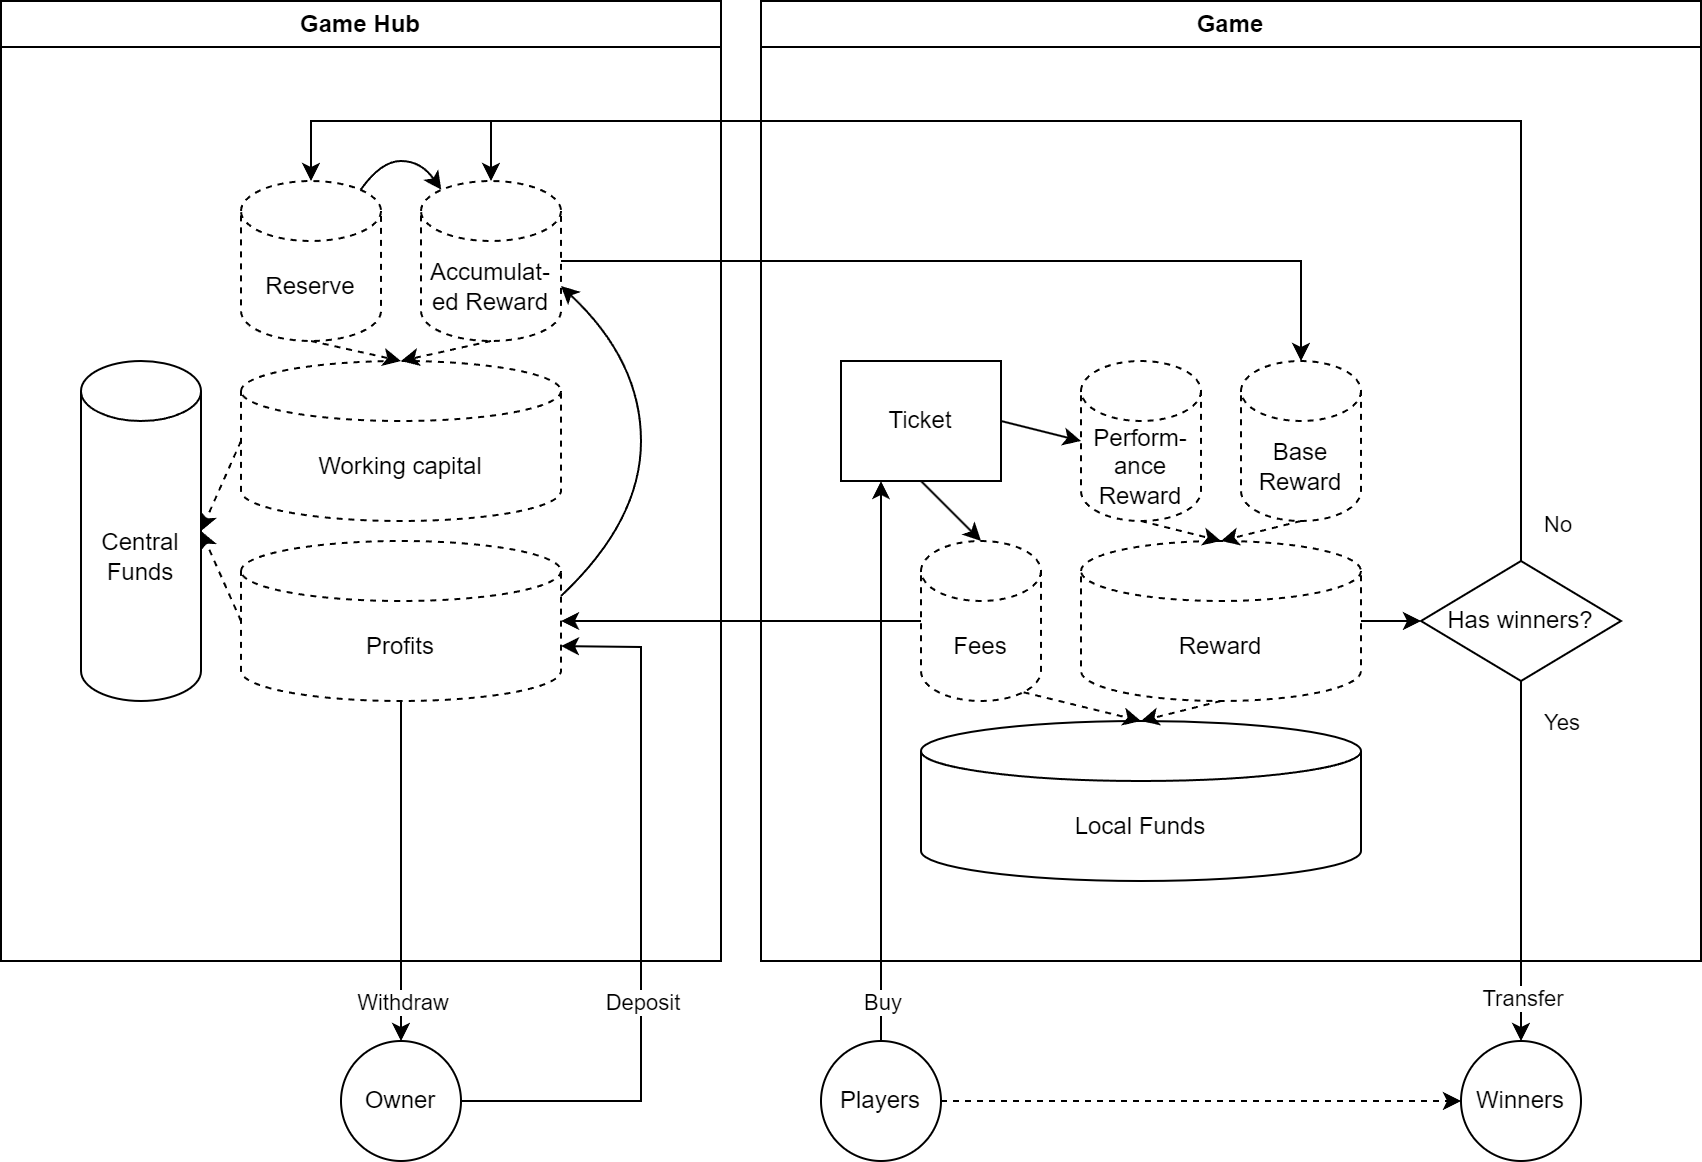

The diagram above was exported from draw.io. Its source (the exported page's mxGraphModel, read from the mxfile embedded in the PNG):
<mxGraphModel dx="1418" dy="828" grid="1" gridSize="10" guides="1" tooltips="1" connect="1" arrows="1" fold="1" page="1" pageScale="1" pageWidth="850" pageHeight="1100" math="0" shadow="0">
  <root>
    <mxCell id="0" />
    <mxCell id="1" parent="0" />
    <mxCell id="PVLZscsEvBB52rjsfQya-2" value="Game Hub" style="swimlane;whiteSpace=wrap;html=1;" parent="1" vertex="1">
      <mxGeometry width="360" height="480" as="geometry" />
    </mxCell>
    <mxCell id="PVLZscsEvBB52rjsfQya-1" value="Central&lt;br&gt;Funds" style="shape=cylinder3;whiteSpace=wrap;html=1;boundedLbl=1;backgroundOutline=1;size=15;" parent="PVLZscsEvBB52rjsfQya-2" vertex="1">
      <mxGeometry x="40" y="180" width="60" height="170" as="geometry" />
    </mxCell>
    <mxCell id="PVLZscsEvBB52rjsfQya-31" value="Working capital" style="shape=cylinder3;whiteSpace=wrap;html=1;boundedLbl=1;backgroundOutline=1;size=15;dashed=1;" parent="PVLZscsEvBB52rjsfQya-2" vertex="1">
      <mxGeometry x="120" y="180" width="160" height="80" as="geometry" />
    </mxCell>
    <mxCell id="PVLZscsEvBB52rjsfQya-33" value="Profits" style="shape=cylinder3;whiteSpace=wrap;html=1;boundedLbl=1;backgroundOutline=1;size=15;dashed=1;" parent="PVLZscsEvBB52rjsfQya-2" vertex="1">
      <mxGeometry x="120" y="270" width="160" height="80" as="geometry" />
    </mxCell>
    <mxCell id="PVLZscsEvBB52rjsfQya-40" value="" style="curved=1;endArrow=classic;html=1;rounded=0;exitX=1;exitY=0;exitDx=0;exitDy=27.5;exitPerimeter=0;entryX=1;entryY=0;entryDx=0;entryDy=52.5;entryPerimeter=0;" parent="PVLZscsEvBB52rjsfQya-2" source="PVLZscsEvBB52rjsfQya-33" target="gC6UBXa2_5zePMVUiJNo-2" edge="1">
      <mxGeometry width="50" height="50" relative="1" as="geometry">
        <mxPoint x="330" y="630" as="sourcePoint" />
        <mxPoint x="380" y="580" as="targetPoint" />
        <Array as="points">
          <mxPoint x="320" y="260" />
          <mxPoint x="320" y="180" />
        </Array>
      </mxGeometry>
    </mxCell>
    <mxCell id="PVLZscsEvBB52rjsfQya-58" value="" style="endArrow=classic;html=1;rounded=0;exitX=0;exitY=0.5;exitDx=0;exitDy=0;exitPerimeter=0;entryX=1;entryY=0.5;entryDx=0;entryDy=0;entryPerimeter=0;dashed=1;" parent="PVLZscsEvBB52rjsfQya-2" source="PVLZscsEvBB52rjsfQya-31" target="PVLZscsEvBB52rjsfQya-1" edge="1">
      <mxGeometry width="50" height="50" relative="1" as="geometry">
        <mxPoint x="90" y="410" as="sourcePoint" />
        <mxPoint x="140" y="360" as="targetPoint" />
      </mxGeometry>
    </mxCell>
    <mxCell id="PVLZscsEvBB52rjsfQya-59" value="" style="endArrow=classic;html=1;rounded=0;exitX=0;exitY=0.5;exitDx=0;exitDy=0;exitPerimeter=0;entryX=1;entryY=0.5;entryDx=0;entryDy=0;entryPerimeter=0;dashed=1;" parent="PVLZscsEvBB52rjsfQya-2" source="PVLZscsEvBB52rjsfQya-33" target="PVLZscsEvBB52rjsfQya-1" edge="1">
      <mxGeometry width="50" height="50" relative="1" as="geometry">
        <mxPoint x="100" y="410" as="sourcePoint" />
        <mxPoint x="150" y="360" as="targetPoint" />
      </mxGeometry>
    </mxCell>
    <mxCell id="gC6UBXa2_5zePMVUiJNo-1" value="Reserve" style="shape=cylinder3;whiteSpace=wrap;html=1;boundedLbl=1;backgroundOutline=1;size=15;dashed=1;" parent="PVLZscsEvBB52rjsfQya-2" vertex="1">
      <mxGeometry x="120" y="90" width="70" height="80" as="geometry" />
    </mxCell>
    <mxCell id="gC6UBXa2_5zePMVUiJNo-2" value="Accumulat-ed Reward" style="shape=cylinder3;whiteSpace=wrap;html=1;boundedLbl=1;backgroundOutline=1;size=15;dashed=1;" parent="PVLZscsEvBB52rjsfQya-2" vertex="1">
      <mxGeometry x="210" y="90" width="70" height="80" as="geometry" />
    </mxCell>
    <mxCell id="gC6UBXa2_5zePMVUiJNo-5" value="" style="endArrow=classic;html=1;rounded=0;exitX=0.5;exitY=1;exitDx=0;exitDy=0;exitPerimeter=0;entryX=0.5;entryY=0;entryDx=0;entryDy=0;entryPerimeter=0;dashed=1;" parent="PVLZscsEvBB52rjsfQya-2" source="gC6UBXa2_5zePMVUiJNo-1" target="PVLZscsEvBB52rjsfQya-31" edge="1">
      <mxGeometry width="50" height="50" relative="1" as="geometry">
        <mxPoint x="70" y="550" as="sourcePoint" />
        <mxPoint x="120" y="500" as="targetPoint" />
      </mxGeometry>
    </mxCell>
    <mxCell id="gC6UBXa2_5zePMVUiJNo-6" value="" style="endArrow=classic;html=1;rounded=0;exitX=0.5;exitY=1;exitDx=0;exitDy=0;exitPerimeter=0;entryX=0.5;entryY=0;entryDx=0;entryDy=0;entryPerimeter=0;dashed=1;" parent="PVLZscsEvBB52rjsfQya-2" source="gC6UBXa2_5zePMVUiJNo-2" target="PVLZscsEvBB52rjsfQya-31" edge="1">
      <mxGeometry width="50" height="50" relative="1" as="geometry">
        <mxPoint x="70" y="570" as="sourcePoint" />
        <mxPoint x="120" y="520" as="targetPoint" />
      </mxGeometry>
    </mxCell>
    <mxCell id="gC6UBXa2_5zePMVUiJNo-8" value="" style="curved=1;endArrow=classic;html=1;rounded=0;exitX=0.855;exitY=0;exitDx=0;exitDy=4.35;exitPerimeter=0;entryX=0.145;entryY=0;entryDx=0;entryDy=4.35;entryPerimeter=0;" parent="PVLZscsEvBB52rjsfQya-2" source="gC6UBXa2_5zePMVUiJNo-1" target="gC6UBXa2_5zePMVUiJNo-2" edge="1">
      <mxGeometry width="50" height="50" relative="1" as="geometry">
        <mxPoint x="50" y="570" as="sourcePoint" />
        <mxPoint x="100" y="520" as="targetPoint" />
        <Array as="points">
          <mxPoint x="190" y="80" />
          <mxPoint x="210" y="80" />
        </Array>
      </mxGeometry>
    </mxCell>
    <mxCell id="PVLZscsEvBB52rjsfQya-3" value="Game" style="swimlane;whiteSpace=wrap;html=1;" parent="1" vertex="1">
      <mxGeometry x="380" width="470" height="480" as="geometry" />
    </mxCell>
    <mxCell id="PVLZscsEvBB52rjsfQya-7" value="Base&lt;br&gt;Reward" style="shape=cylinder3;whiteSpace=wrap;html=1;boundedLbl=1;backgroundOutline=1;size=15;dashed=1;" parent="PVLZscsEvBB52rjsfQya-3" vertex="1">
      <mxGeometry x="240" y="180" width="60" height="80" as="geometry" />
    </mxCell>
    <mxCell id="PVLZscsEvBB52rjsfQya-8" value="Perform-&lt;br&gt;ance Reward" style="shape=cylinder3;whiteSpace=wrap;html=1;boundedLbl=1;backgroundOutline=1;size=15;dashed=1;" parent="PVLZscsEvBB52rjsfQya-3" vertex="1">
      <mxGeometry x="160" y="180" width="60" height="80" as="geometry" />
    </mxCell>
    <mxCell id="PVLZscsEvBB52rjsfQya-13" value="Reward" style="shape=cylinder3;whiteSpace=wrap;html=1;boundedLbl=1;backgroundOutline=1;size=15;dashed=1;" parent="PVLZscsEvBB52rjsfQya-3" vertex="1">
      <mxGeometry x="160" y="270" width="140" height="80" as="geometry" />
    </mxCell>
    <mxCell id="PVLZscsEvBB52rjsfQya-15" value="Fees" style="shape=cylinder3;whiteSpace=wrap;html=1;boundedLbl=1;backgroundOutline=1;size=15;dashed=1;" parent="PVLZscsEvBB52rjsfQya-3" vertex="1">
      <mxGeometry x="80" y="270" width="60" height="80" as="geometry" />
    </mxCell>
    <mxCell id="PVLZscsEvBB52rjsfQya-16" value="Local Funds" style="shape=cylinder3;whiteSpace=wrap;html=1;boundedLbl=1;backgroundOutline=1;size=15;" parent="PVLZscsEvBB52rjsfQya-3" vertex="1">
      <mxGeometry x="80" y="360" width="220" height="80" as="geometry" />
    </mxCell>
    <mxCell id="PVLZscsEvBB52rjsfQya-19" value="Ticket" style="rounded=0;whiteSpace=wrap;html=1;" parent="PVLZscsEvBB52rjsfQya-3" vertex="1">
      <mxGeometry x="40" y="180" width="80" height="60" as="geometry" />
    </mxCell>
    <mxCell id="PVLZscsEvBB52rjsfQya-20" value="" style="endArrow=classic;html=1;rounded=0;exitX=1;exitY=0.5;exitDx=0;exitDy=0;entryX=0;entryY=0.5;entryDx=0;entryDy=0;entryPerimeter=0;" parent="PVLZscsEvBB52rjsfQya-3" source="PVLZscsEvBB52rjsfQya-19" target="PVLZscsEvBB52rjsfQya-8" edge="1">
      <mxGeometry width="50" height="50" relative="1" as="geometry">
        <mxPoint x="110" y="660" as="sourcePoint" />
        <mxPoint x="160" y="610" as="targetPoint" />
      </mxGeometry>
    </mxCell>
    <mxCell id="PVLZscsEvBB52rjsfQya-21" value="" style="endArrow=classic;html=1;rounded=0;exitX=0.5;exitY=1;exitDx=0;exitDy=0;entryX=0.5;entryY=0;entryDx=0;entryDy=0;entryPerimeter=0;" parent="PVLZscsEvBB52rjsfQya-3" source="PVLZscsEvBB52rjsfQya-19" target="PVLZscsEvBB52rjsfQya-15" edge="1">
      <mxGeometry width="50" height="50" relative="1" as="geometry">
        <mxPoint x="-100" y="560" as="sourcePoint" />
        <mxPoint x="-50" y="510" as="targetPoint" />
      </mxGeometry>
    </mxCell>
    <mxCell id="PVLZscsEvBB52rjsfQya-24" value="Has winners?" style="rhombus;whiteSpace=wrap;html=1;" parent="PVLZscsEvBB52rjsfQya-3" vertex="1">
      <mxGeometry x="330" y="280" width="100" height="60" as="geometry" />
    </mxCell>
    <mxCell id="PVLZscsEvBB52rjsfQya-27" value="" style="endArrow=classic;html=1;rounded=0;exitX=1;exitY=0.5;exitDx=0;exitDy=0;exitPerimeter=0;" parent="PVLZscsEvBB52rjsfQya-3" source="PVLZscsEvBB52rjsfQya-13" target="PVLZscsEvBB52rjsfQya-24" edge="1">
      <mxGeometry width="50" height="50" relative="1" as="geometry">
        <mxPoint x="330" y="420" as="sourcePoint" />
        <mxPoint x="380" y="370" as="targetPoint" />
      </mxGeometry>
    </mxCell>
    <mxCell id="PVLZscsEvBB52rjsfQya-53" value="" style="endArrow=classic;html=1;rounded=0;exitX=0.5;exitY=1;exitDx=0;exitDy=0;exitPerimeter=0;entryX=0.5;entryY=0;entryDx=0;entryDy=0;entryPerimeter=0;dashed=1;" parent="PVLZscsEvBB52rjsfQya-3" source="PVLZscsEvBB52rjsfQya-8" target="PVLZscsEvBB52rjsfQya-13" edge="1">
      <mxGeometry width="50" height="50" relative="1" as="geometry">
        <mxPoint x="110" y="320" as="sourcePoint" />
        <mxPoint x="160" y="270" as="targetPoint" />
      </mxGeometry>
    </mxCell>
    <mxCell id="PVLZscsEvBB52rjsfQya-54" value="" style="endArrow=classic;html=1;rounded=0;exitX=0.5;exitY=1;exitDx=0;exitDy=0;exitPerimeter=0;entryX=0.5;entryY=0;entryDx=0;entryDy=0;entryPerimeter=0;dashed=1;" parent="PVLZscsEvBB52rjsfQya-3" source="PVLZscsEvBB52rjsfQya-7" target="PVLZscsEvBB52rjsfQya-13" edge="1">
      <mxGeometry width="50" height="50" relative="1" as="geometry">
        <mxPoint x="240" y="630" as="sourcePoint" />
        <mxPoint x="290" y="580" as="targetPoint" />
      </mxGeometry>
    </mxCell>
    <mxCell id="PVLZscsEvBB52rjsfQya-56" value="" style="endArrow=classic;html=1;rounded=0;exitX=0.855;exitY=1;exitDx=0;exitDy=-4.35;exitPerimeter=0;entryX=0.5;entryY=0;entryDx=0;entryDy=0;entryPerimeter=0;dashed=1;" parent="PVLZscsEvBB52rjsfQya-3" source="PVLZscsEvBB52rjsfQya-15" target="PVLZscsEvBB52rjsfQya-16" edge="1">
      <mxGeometry width="50" height="50" relative="1" as="geometry">
        <mxPoint x="250" y="650" as="sourcePoint" />
        <mxPoint x="300" y="600" as="targetPoint" />
      </mxGeometry>
    </mxCell>
    <mxCell id="PVLZscsEvBB52rjsfQya-57" value="" style="endArrow=classic;html=1;rounded=0;exitX=0.5;exitY=1;exitDx=0;exitDy=0;exitPerimeter=0;entryX=0.5;entryY=0;entryDx=0;entryDy=0;entryPerimeter=0;dashed=1;" parent="PVLZscsEvBB52rjsfQya-3" source="PVLZscsEvBB52rjsfQya-13" target="PVLZscsEvBB52rjsfQya-16" edge="1">
      <mxGeometry width="50" height="50" relative="1" as="geometry">
        <mxPoint x="230" y="620" as="sourcePoint" />
        <mxPoint x="180" y="360" as="targetPoint" />
      </mxGeometry>
    </mxCell>
    <mxCell id="PVLZscsEvBB52rjsfQya-34" value="" style="endArrow=classic;html=1;rounded=0;exitX=0;exitY=0.5;exitDx=0;exitDy=0;exitPerimeter=0;entryX=1;entryY=0.5;entryDx=0;entryDy=0;entryPerimeter=0;" parent="1" source="PVLZscsEvBB52rjsfQya-15" target="PVLZscsEvBB52rjsfQya-33" edge="1">
      <mxGeometry width="50" height="50" relative="1" as="geometry">
        <mxPoint x="300" y="470" as="sourcePoint" />
        <mxPoint x="350" y="420" as="targetPoint" />
      </mxGeometry>
    </mxCell>
    <mxCell id="PVLZscsEvBB52rjsfQya-38" value="" style="endArrow=classic;html=1;rounded=0;exitX=0.5;exitY=0;exitDx=0;exitDy=0;entryX=0.5;entryY=0;entryDx=0;entryDy=0;entryPerimeter=0;" parent="1" source="PVLZscsEvBB52rjsfQya-24" target="gC6UBXa2_5zePMVUiJNo-1" edge="1">
      <mxGeometry width="50" height="50" relative="1" as="geometry">
        <mxPoint x="720" y="660" as="sourcePoint" />
        <mxPoint x="770" y="610" as="targetPoint" />
        <Array as="points">
          <mxPoint x="760" y="60" />
          <mxPoint x="155" y="60" />
        </Array>
      </mxGeometry>
    </mxCell>
    <mxCell id="PVLZscsEvBB52rjsfQya-39" value="No" style="edgeLabel;html=1;align=left;verticalAlign=middle;resizable=0;points=[];" parent="PVLZscsEvBB52rjsfQya-38" vertex="1" connectable="0">
      <mxGeometry x="-0.7306" relative="1" as="geometry">
        <mxPoint x="10" y="96" as="offset" />
      </mxGeometry>
    </mxCell>
    <mxCell id="PVLZscsEvBB52rjsfQya-45" value="" style="endArrow=classic;html=1;rounded=0;exitX=0.5;exitY=1;exitDx=0;exitDy=0;exitPerimeter=0;entryX=0.5;entryY=0;entryDx=0;entryDy=0;" parent="1" source="PVLZscsEvBB52rjsfQya-33" target="PVLZscsEvBB52rjsfQya-50" edge="1">
      <mxGeometry width="50" height="50" relative="1" as="geometry">
        <mxPoint x="360" y="630" as="sourcePoint" />
        <mxPoint x="240" y="510" as="targetPoint" />
      </mxGeometry>
    </mxCell>
    <mxCell id="PVLZscsEvBB52rjsfQya-60" value="Withdraw" style="edgeLabel;html=1;align=center;verticalAlign=middle;resizable=0;points=[];" parent="PVLZscsEvBB52rjsfQya-45" vertex="1" connectable="0">
      <mxGeometry x="0.7246" y="-1" relative="1" as="geometry">
        <mxPoint x="1" y="3" as="offset" />
      </mxGeometry>
    </mxCell>
    <mxCell id="PVLZscsEvBB52rjsfQya-46" value="" style="endArrow=classic;html=1;rounded=0;exitX=1;exitY=0.5;exitDx=0;exitDy=0;entryX=1;entryY=0;entryDx=0;entryDy=52.5;entryPerimeter=0;" parent="1" source="PVLZscsEvBB52rjsfQya-50" target="PVLZscsEvBB52rjsfQya-33" edge="1">
      <mxGeometry width="50" height="50" relative="1" as="geometry">
        <mxPoint x="190" y="545" as="sourcePoint" />
        <mxPoint x="410" y="550" as="targetPoint" />
        <Array as="points">
          <mxPoint x="320" y="550" />
          <mxPoint x="320" y="323" />
        </Array>
      </mxGeometry>
    </mxCell>
    <mxCell id="PVLZscsEvBB52rjsfQya-62" value="Deposit" style="edgeLabel;html=1;align=center;verticalAlign=middle;resizable=0;points=[];" parent="PVLZscsEvBB52rjsfQya-46" vertex="1" connectable="0">
      <mxGeometry x="-0.4473" relative="1" as="geometry">
        <mxPoint y="-41" as="offset" />
      </mxGeometry>
    </mxCell>
    <mxCell id="PVLZscsEvBB52rjsfQya-36" value="" style="endArrow=classic;html=1;rounded=0;exitX=0.5;exitY=1;exitDx=0;exitDy=0;entryX=0.5;entryY=0;entryDx=0;entryDy=0;" parent="1" source="PVLZscsEvBB52rjsfQya-24" target="PVLZscsEvBB52rjsfQya-52" edge="1">
      <mxGeometry width="50" height="50" relative="1" as="geometry">
        <mxPoint x="780" y="540" as="sourcePoint" />
        <mxPoint x="700" y="510" as="targetPoint" />
      </mxGeometry>
    </mxCell>
    <mxCell id="PVLZscsEvBB52rjsfQya-44" value="Yes" style="edgeLabel;html=1;align=left;verticalAlign=middle;resizable=0;points=[];" parent="PVLZscsEvBB52rjsfQya-36" vertex="1" connectable="0">
      <mxGeometry x="-0.4762" y="1" relative="1" as="geometry">
        <mxPoint x="9" y="-27" as="offset" />
      </mxGeometry>
    </mxCell>
    <mxCell id="PVLZscsEvBB52rjsfQya-64" value="Transfer" style="edgeLabel;html=1;align=center;verticalAlign=middle;resizable=0;points=[];" parent="PVLZscsEvBB52rjsfQya-36" vertex="1" connectable="0">
      <mxGeometry x="0.7593" relative="1" as="geometry">
        <mxPoint as="offset" />
      </mxGeometry>
    </mxCell>
    <mxCell id="PVLZscsEvBB52rjsfQya-49" value="" style="endArrow=classic;html=1;rounded=0;exitX=0.5;exitY=0;exitDx=0;exitDy=0;entryX=0.25;entryY=1;entryDx=0;entryDy=0;" parent="1" source="PVLZscsEvBB52rjsfQya-51" target="PVLZscsEvBB52rjsfQya-19" edge="1">
      <mxGeometry width="50" height="50" relative="1" as="geometry">
        <mxPoint x="440" y="510" as="sourcePoint" />
        <mxPoint x="560" y="610" as="targetPoint" />
      </mxGeometry>
    </mxCell>
    <mxCell id="PVLZscsEvBB52rjsfQya-63" value="Buy" style="edgeLabel;html=1;align=center;verticalAlign=middle;resizable=0;points=[];" parent="PVLZscsEvBB52rjsfQya-49" vertex="1" connectable="0">
      <mxGeometry x="-0.8582" relative="1" as="geometry">
        <mxPoint as="offset" />
      </mxGeometry>
    </mxCell>
    <mxCell id="PVLZscsEvBB52rjsfQya-50" value="Owner" style="ellipse;whiteSpace=wrap;html=1;aspect=fixed;" parent="1" vertex="1">
      <mxGeometry x="170" y="520" width="60" height="60" as="geometry" />
    </mxCell>
    <mxCell id="PVLZscsEvBB52rjsfQya-51" value="Players" style="ellipse;whiteSpace=wrap;html=1;aspect=fixed;" parent="1" vertex="1">
      <mxGeometry x="410" y="520" width="60" height="60" as="geometry" />
    </mxCell>
    <mxCell id="PVLZscsEvBB52rjsfQya-52" value="Winners" style="ellipse;whiteSpace=wrap;html=1;aspect=fixed;" parent="1" vertex="1">
      <mxGeometry x="730" y="520" width="60" height="60" as="geometry" />
    </mxCell>
    <mxCell id="lyqp7HDCkawFQFwLcFov-2" value="" style="endArrow=classic;html=1;rounded=0;exitX=1;exitY=0.5;exitDx=0;exitDy=0;entryX=0;entryY=0.5;entryDx=0;entryDy=0;dashed=1;" parent="1" source="PVLZscsEvBB52rjsfQya-51" target="PVLZscsEvBB52rjsfQya-52" edge="1">
      <mxGeometry width="50" height="50" relative="1" as="geometry">
        <mxPoint x="570" y="612" as="sourcePoint" />
        <mxPoint x="620" y="562" as="targetPoint" />
      </mxGeometry>
    </mxCell>
    <mxCell id="gC6UBXa2_5zePMVUiJNo-3" value="" style="endArrow=classic;html=1;rounded=0;exitX=1;exitY=0.5;exitDx=0;exitDy=0;exitPerimeter=0;entryX=0.5;entryY=0;entryDx=0;entryDy=0;entryPerimeter=0;" parent="1" source="gC6UBXa2_5zePMVUiJNo-2" target="PVLZscsEvBB52rjsfQya-7" edge="1">
      <mxGeometry width="50" height="50" relative="1" as="geometry">
        <mxPoint x="80" y="590" as="sourcePoint" />
        <mxPoint x="130" y="540" as="targetPoint" />
        <Array as="points">
          <mxPoint x="650" y="130" />
        </Array>
      </mxGeometry>
    </mxCell>
    <mxCell id="gC6UBXa2_5zePMVUiJNo-4" value="" style="endArrow=classic;html=1;rounded=0;exitX=0.5;exitY=0;exitDx=0;exitDy=0;entryX=0.5;entryY=0;entryDx=0;entryDy=0;entryPerimeter=0;" parent="1" source="PVLZscsEvBB52rjsfQya-24" target="gC6UBXa2_5zePMVUiJNo-2" edge="1">
      <mxGeometry width="50" height="50" relative="1" as="geometry">
        <mxPoint x="610" y="630" as="sourcePoint" />
        <mxPoint x="660" y="580" as="targetPoint" />
        <Array as="points">
          <mxPoint x="760" y="60" />
          <mxPoint x="245" y="60" />
        </Array>
      </mxGeometry>
    </mxCell>
  </root>
</mxGraphModel>